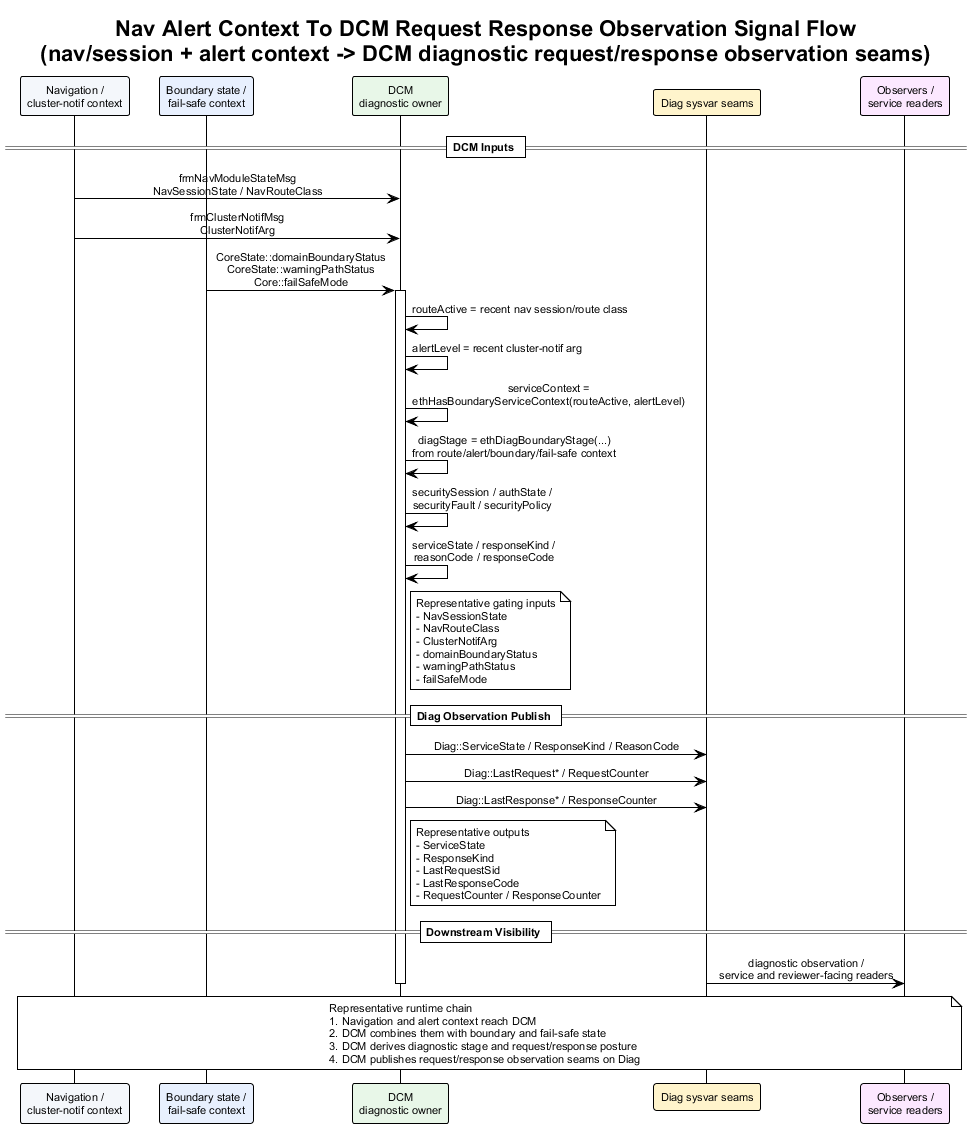

The diagram above was rendered by PlantUML. Its source (embedded in the PNG):
@startuml nav_alert_context_to_dcm_request_response_observation_signal_flow
!theme plain
skinparam backgroundColor #FFFFFF
skinparam defaultFontName Arial
skinparam defaultFontSize 11
skinparam sequenceMessageAlign center
skinparam responseMessageBelowArrow true

title Nav Alert Context To DCM Request Response Observation Signal Flow\n(nav/session + alert context -> DCM diagnostic request/response observation seams)

participant "Navigation /\ncluster-notif context" as NavCtx #F4F7FB
participant "Boundary state /\nfail-safe context" as Boundary #E8F0FE
participant "DCM\ndiagnostic owner" as DCM #E8F7E8
participant "Diag sysvar seams" as DiagBus #FFF4CC
participant "Observers /\nservice readers" as Obs #FCE8FF

== DCM Inputs ==

NavCtx -> DCM : frmNavModuleStateMsg\nNavSessionState / NavRouteClass
NavCtx -> DCM : frmClusterNotifMsg\nClusterNotifArg
Boundary -> DCM : CoreState::domainBoundaryStatus\nCoreState::warningPathStatus\nCore::failSafeMode
activate DCM
DCM -> DCM : routeActive = recent nav session/route class
DCM -> DCM : alertLevel = recent cluster-notif arg
DCM -> DCM : serviceContext =\nethHasBoundaryServiceContext(routeActive, alertLevel)
DCM -> DCM : diagStage = ethDiagBoundaryStage(...)\nfrom route/alert/boundary/fail-safe context
DCM -> DCM : securitySession / authState /\nsecurityFault / securityPolicy
DCM -> DCM : serviceState / responseKind /\nreasonCode / responseCode
note right of DCM
Representative gating inputs
- NavSessionState
- NavRouteClass
- ClusterNotifArg
- domainBoundaryStatus
- warningPathStatus
- failSafeMode
end note

== Diag Observation Publish ==

DCM -> DiagBus : Diag::ServiceState / ResponseKind / ReasonCode
DCM -> DiagBus : Diag::LastRequest* / RequestCounter
DCM -> DiagBus : Diag::LastResponse* / ResponseCounter
note right of DCM
Representative outputs
- ServiceState
- ResponseKind
- LastRequestSid
- LastResponseCode
- RequestCounter / ResponseCounter
end note

== Downstream Visibility ==

DiagBus -> Obs : diagnostic observation /\nservice and reviewer-facing readers
deactivate DCM

note over NavCtx, Obs
Representative runtime chain
1. Navigation and alert context reach DCM
2. DCM combines them with boundary and fail-safe state
3. DCM derives diagnostic stage and request/response posture
4. DCM publishes request/response observation seams on Diag
end note

@enduml